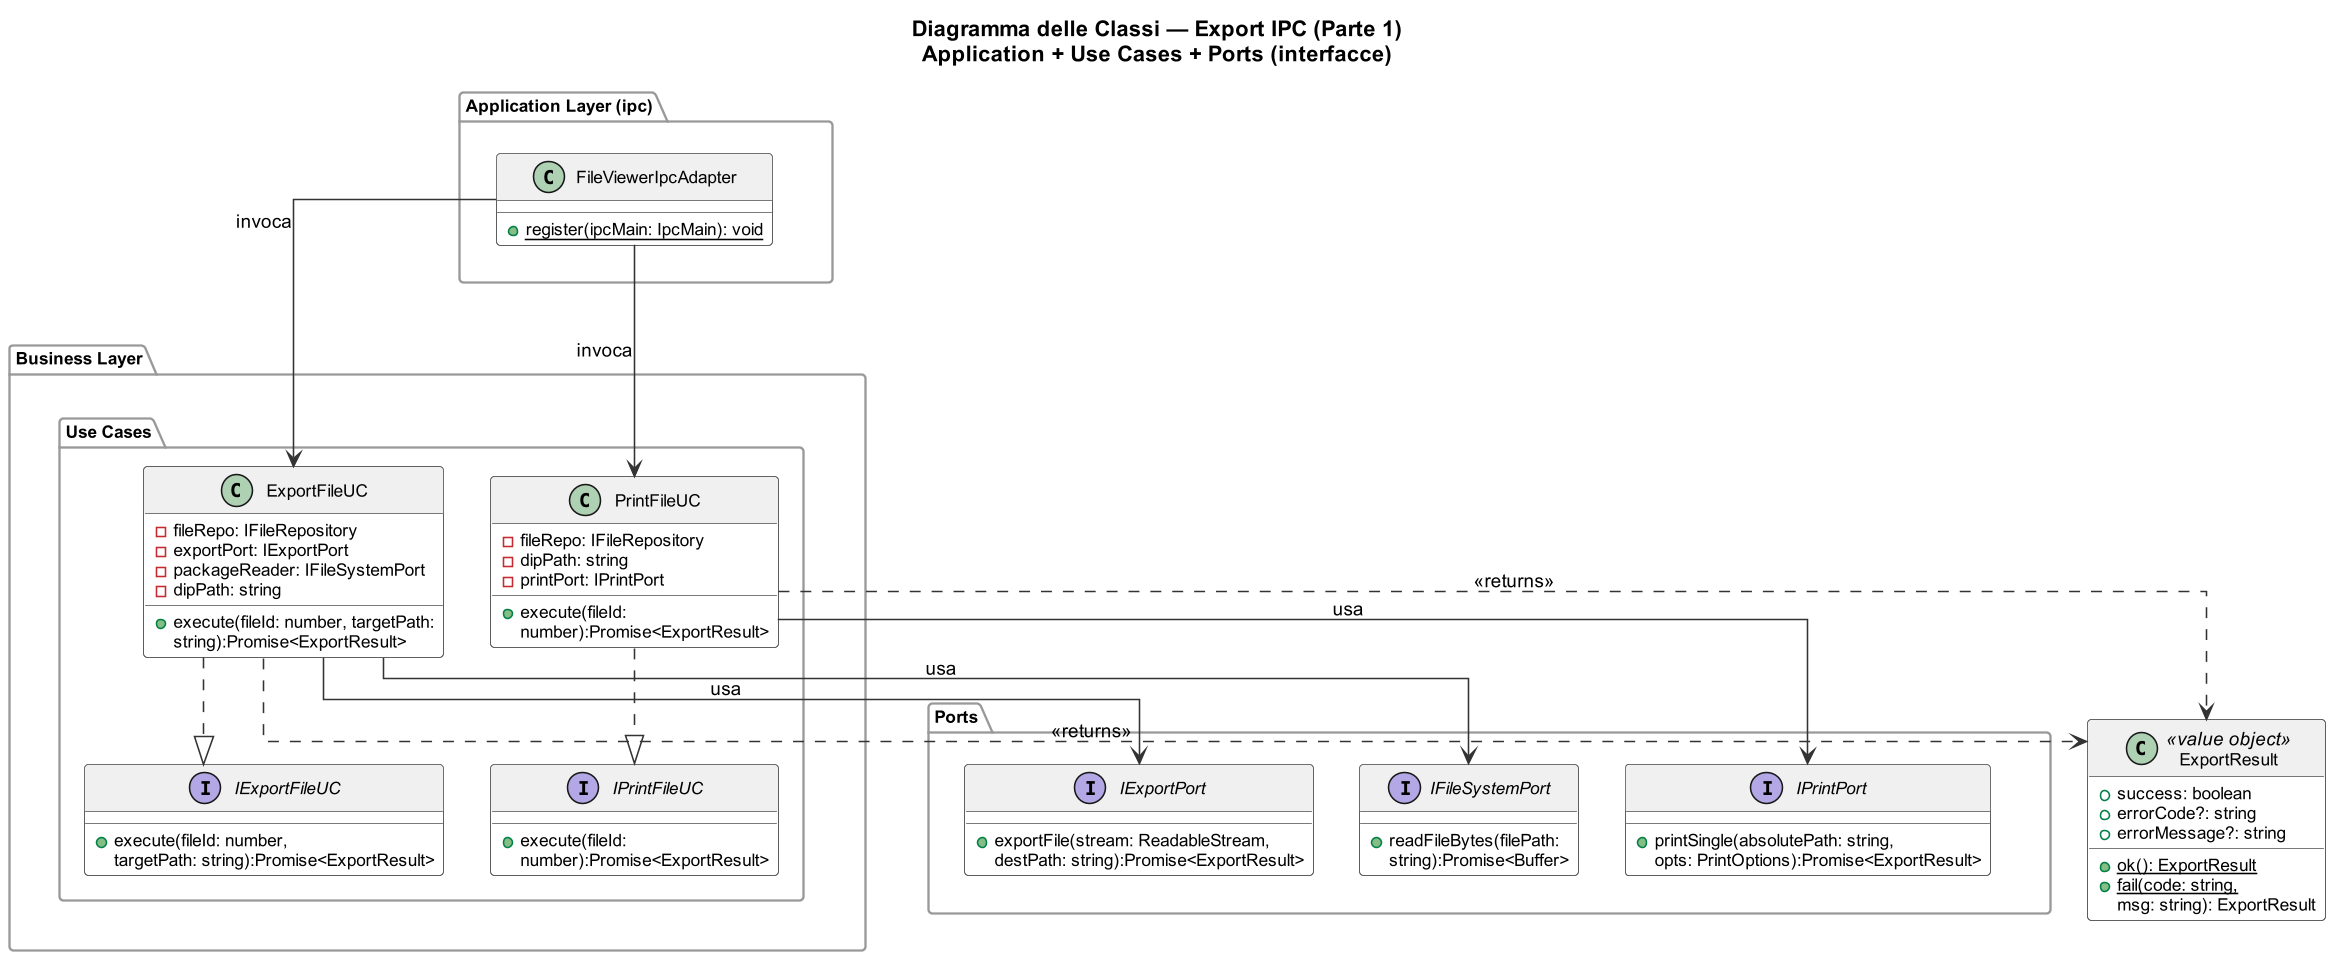

The diagram above was rendered by PlantUML. Its source (embedded in the PNG):
@startuml Export_IPC_Part1
scale 1.0
title Diagramma delle Classi — Export IPC (Parte 1)\nApplication + Use Cases + Ports (interfacce)

skinparam linetype ortho
skinparam nodesep 30
skinparam ranksep 40
top to bottom direction
skinparam groupInheritance 2
skinparam pageMargin 10
skinparam dpi 150

skinparam defaultFontSize 12
skinparam defaultFontName Arial

skinparam class {
    BackgroundColor White
    BorderColor #555555
    ArrowColor #333333
    FontSize 12
    HeaderBackgroundColor #F0F0F0
    AttributeFontSize 11
}

skinparam interface {
    BackgroundColor #FFFDE7
    BorderColor #F9A825
    FontSize 12
}

skinparam package {
    FontSize 11
    BorderColor #999999
}

package "Application Layer (ipc)" as ipc  {
    class FileViewerIpcAdapter {
        + {static} register(ipcMain: IpcMain): void
    }
}

package "Business Layer" as uc {

    package "Use Cases" {
        interface IExportFileUC {
            + execute(fileId: number, 
            targetPath: string):Promise<ExportResult>
        }

        interface IPrintFileUC {
            + execute(fileId: 
            number):Promise<ExportResult>
        }

        class ExportFileUC {
            - fileRepo: IFileRepository
            - exportPort: IExportPort
            - packageReader: IFileSystemPort
            - dipPath: string
            + execute(fileId: number, targetPath:
             string):Promise<ExportResult>
        }

        class PrintFileUC {
            - fileRepo: IFileRepository
            - dipPath: string
            - printPort: IPrintPort
            + execute(fileId: 
            number):Promise<ExportResult>
        }
    }
}

package "Ports" as ports {
    interface IFileSystemPort {
        + readFileBytes(filePath: 
        string):Promise<Buffer>
    }

    interface IExportPort {
        + exportFile(stream: ReadableStream,
        destPath: string):Promise<ExportResult>
    }

    interface IPrintPort {
        + printSingle(absolutePath: string,
         opts: PrintOptions):Promise<ExportResult>
    }
}

class ExportResult <<value object>>  {
    + success: boolean
    + errorCode?: string
    + errorMessage?: string
    + {static} ok(): ExportResult
    + {static} fail(code: string, 
    msg: string): ExportResult
}



ipc -[hidden]down-> uc
uc -[hidden]down-> ports

FileViewerIpcAdapter --> ExportFileUC : invoca
FileViewerIpcAdapter --> PrintFileUC  : invoca

ExportFileUC ..|> IExportFileUC
PrintFileUC  ..|> IPrintFileUC

ExportFileUC --> IFileSystemPort : usa
ExportFileUC --> IExportPort     : usa
PrintFileUC  --> IPrintPort      : usa

ExportFileUC ..> ExportResult : <<returns>>
PrintFileUC  ..> ExportResult : <<returns>>

@enduml